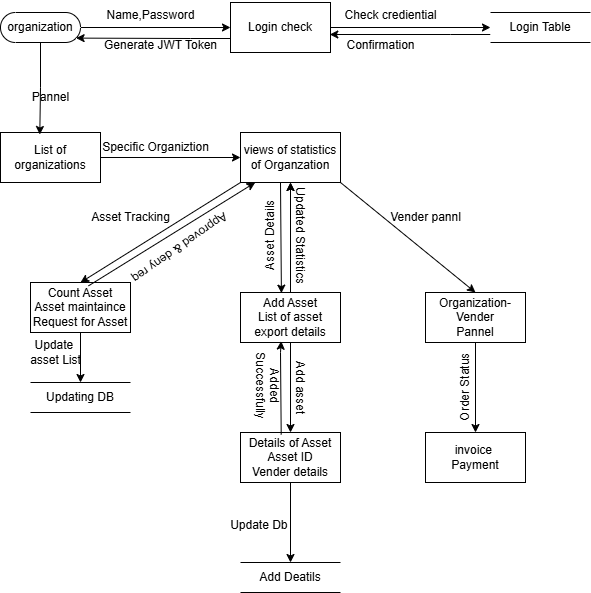

The diagram above was exported from draw.io. Its source (the exported page's mxGraphModel, read from the mxfile embedded in the PNG):
<mxGraphModel dx="1222" dy="662" grid="1" gridSize="10" guides="1" tooltips="1" connect="1" arrows="1" fold="1" page="1" pageScale="1" pageWidth="850" pageHeight="1100" math="0" shadow="0">
  <root>
    <mxCell id="0" />
    <mxCell id="1" parent="0" />
    <mxCell id="oWYpFLVcRaPA3jmKIA9O-8" style="edgeStyle=orthogonalEdgeStyle;rounded=0;orthogonalLoop=1;jettySize=auto;html=1;entryX=0;entryY=0.5;entryDx=0;entryDy=0;" edge="1" parent="1" source="oWYpFLVcRaPA3jmKIA9O-5" target="oWYpFLVcRaPA3jmKIA9O-6">
      <mxGeometry relative="1" as="geometry" />
    </mxCell>
    <mxCell id="oWYpFLVcRaPA3jmKIA9O-5" value="organization" style="html=1;dashed=0;whiteSpace=wrap;shape=mxgraph.dfd.start" vertex="1" parent="1">
      <mxGeometry x="80" y="90" width="80" height="30" as="geometry" />
    </mxCell>
    <mxCell id="oWYpFLVcRaPA3jmKIA9O-10" style="edgeStyle=orthogonalEdgeStyle;rounded=0;orthogonalLoop=1;jettySize=auto;html=1;entryX=0;entryY=0.5;entryDx=0;entryDy=0;" edge="1" parent="1" source="oWYpFLVcRaPA3jmKIA9O-6" target="oWYpFLVcRaPA3jmKIA9O-7">
      <mxGeometry relative="1" as="geometry" />
    </mxCell>
    <mxCell id="oWYpFLVcRaPA3jmKIA9O-6" value="Login check" style="html=1;dashed=0;whiteSpace=wrap;" vertex="1" parent="1">
      <mxGeometry x="310" y="80" width="100" height="50" as="geometry" />
    </mxCell>
    <mxCell id="oWYpFLVcRaPA3jmKIA9O-11" style="edgeStyle=orthogonalEdgeStyle;rounded=0;orthogonalLoop=1;jettySize=auto;html=1;entryX=0.993;entryY=0.64;entryDx=0;entryDy=0;entryPerimeter=0;" edge="1" parent="1" source="oWYpFLVcRaPA3jmKIA9O-7" target="oWYpFLVcRaPA3jmKIA9O-6">
      <mxGeometry relative="1" as="geometry">
        <mxPoint x="420" y="110" as="targetPoint" />
        <Array as="points">
          <mxPoint x="530" y="112" />
          <mxPoint x="530" y="112" />
        </Array>
      </mxGeometry>
    </mxCell>
    <mxCell id="oWYpFLVcRaPA3jmKIA9O-7" value="Login Table" style="html=1;dashed=0;whiteSpace=wrap;shape=partialRectangle;right=0;left=0;" vertex="1" parent="1">
      <mxGeometry x="570" y="90" width="100" height="30" as="geometry" />
    </mxCell>
    <mxCell id="oWYpFLVcRaPA3jmKIA9O-9" style="edgeStyle=orthogonalEdgeStyle;rounded=0;orthogonalLoop=1;jettySize=auto;html=1;entryX=0;entryY=0;entryDx=75.605;entryDy=25.604999999999997;entryPerimeter=0;" edge="1" parent="1" source="oWYpFLVcRaPA3jmKIA9O-6" target="oWYpFLVcRaPA3jmKIA9O-5">
      <mxGeometry relative="1" as="geometry">
        <Array as="points">
          <mxPoint x="270" y="116" />
          <mxPoint x="270" y="116" />
        </Array>
      </mxGeometry>
    </mxCell>
    <mxCell id="oWYpFLVcRaPA3jmKIA9O-12" value="views of&amp;nbsp;statistics&lt;div&gt;of Organzation&lt;/div&gt;" style="html=1;dashed=0;whiteSpace=wrap;" vertex="1" parent="1">
      <mxGeometry x="320" y="210" width="100" height="50" as="geometry" />
    </mxCell>
    <mxCell id="oWYpFLVcRaPA3jmKIA9O-22" style="edgeStyle=orthogonalEdgeStyle;rounded=0;orthogonalLoop=1;jettySize=auto;html=1;entryX=0;entryY=0.5;entryDx=0;entryDy=0;" edge="1" parent="1" source="oWYpFLVcRaPA3jmKIA9O-13" target="oWYpFLVcRaPA3jmKIA9O-12">
      <mxGeometry relative="1" as="geometry" />
    </mxCell>
    <mxCell id="oWYpFLVcRaPA3jmKIA9O-13" value="List of organizations" style="html=1;dashed=0;whiteSpace=wrap;" vertex="1" parent="1">
      <mxGeometry x="80" y="210" width="100" height="50" as="geometry" />
    </mxCell>
    <mxCell id="oWYpFLVcRaPA3jmKIA9O-52" value="" style="edgeStyle=orthogonalEdgeStyle;rounded=0;orthogonalLoop=1;jettySize=auto;html=1;" edge="1" parent="1" source="oWYpFLVcRaPA3jmKIA9O-14" target="oWYpFLVcRaPA3jmKIA9O-20">
      <mxGeometry relative="1" as="geometry" />
    </mxCell>
    <mxCell id="oWYpFLVcRaPA3jmKIA9O-14" value="Details of Asset&lt;div&gt;Asset ID&lt;/div&gt;&lt;div&gt;Vender details&lt;/div&gt;" style="html=1;dashed=0;whiteSpace=wrap;" vertex="1" parent="1">
      <mxGeometry x="320" y="510" width="100" height="50" as="geometry" />
    </mxCell>
    <mxCell id="oWYpFLVcRaPA3jmKIA9O-37" style="edgeStyle=orthogonalEdgeStyle;rounded=0;orthogonalLoop=1;jettySize=auto;html=1;" edge="1" parent="1" source="oWYpFLVcRaPA3jmKIA9O-15" target="oWYpFLVcRaPA3jmKIA9O-18">
      <mxGeometry relative="1" as="geometry" />
    </mxCell>
    <mxCell id="oWYpFLVcRaPA3jmKIA9O-15" value="Organization-Vender&lt;div&gt;Pannel&lt;/div&gt;" style="html=1;dashed=0;whiteSpace=wrap;" vertex="1" parent="1">
      <mxGeometry x="505" y="370" width="100" height="50" as="geometry" />
    </mxCell>
    <mxCell id="oWYpFLVcRaPA3jmKIA9O-29" style="edgeStyle=orthogonalEdgeStyle;rounded=0;orthogonalLoop=1;jettySize=auto;html=1;entryX=0.5;entryY=1;entryDx=0;entryDy=0;" edge="1" parent="1" source="oWYpFLVcRaPA3jmKIA9O-16" target="oWYpFLVcRaPA3jmKIA9O-12">
      <mxGeometry relative="1" as="geometry" />
    </mxCell>
    <mxCell id="oWYpFLVcRaPA3jmKIA9O-32" style="edgeStyle=orthogonalEdgeStyle;rounded=0;orthogonalLoop=1;jettySize=auto;html=1;entryX=0.5;entryY=0;entryDx=0;entryDy=0;" edge="1" parent="1" source="oWYpFLVcRaPA3jmKIA9O-16" target="oWYpFLVcRaPA3jmKIA9O-14">
      <mxGeometry relative="1" as="geometry" />
    </mxCell>
    <mxCell id="oWYpFLVcRaPA3jmKIA9O-53" value="" style="edgeStyle=orthogonalEdgeStyle;rounded=0;orthogonalLoop=1;jettySize=auto;html=1;" edge="1" parent="1" source="oWYpFLVcRaPA3jmKIA9O-16" target="oWYpFLVcRaPA3jmKIA9O-12">
      <mxGeometry relative="1" as="geometry" />
    </mxCell>
    <mxCell id="oWYpFLVcRaPA3jmKIA9O-16" value="Add Asset&lt;div&gt;List of asset&lt;/div&gt;&lt;div&gt;export details&lt;/div&gt;" style="html=1;dashed=0;whiteSpace=wrap;" vertex="1" parent="1">
      <mxGeometry x="320" y="370" width="100" height="50" as="geometry" />
    </mxCell>
    <mxCell id="oWYpFLVcRaPA3jmKIA9O-30" style="edgeStyle=orthogonalEdgeStyle;rounded=0;orthogonalLoop=1;jettySize=auto;html=1;entryX=0.5;entryY=0;entryDx=0;entryDy=0;" edge="1" parent="1" source="oWYpFLVcRaPA3jmKIA9O-17" target="oWYpFLVcRaPA3jmKIA9O-19">
      <mxGeometry relative="1" as="geometry" />
    </mxCell>
    <mxCell id="oWYpFLVcRaPA3jmKIA9O-17" value="Count Asset&lt;div&gt;Asset maintaince&lt;/div&gt;&lt;div&gt;Request for Asset&lt;/div&gt;" style="html=1;dashed=0;whiteSpace=wrap;" vertex="1" parent="1">
      <mxGeometry x="110" y="360" width="100" height="50" as="geometry" />
    </mxCell>
    <mxCell id="oWYpFLVcRaPA3jmKIA9O-18" value="invoice&amp;nbsp;&lt;div&gt;Payment&lt;/div&gt;" style="html=1;dashed=0;whiteSpace=wrap;" vertex="1" parent="1">
      <mxGeometry x="505" y="510" width="100" height="50" as="geometry" />
    </mxCell>
    <mxCell id="oWYpFLVcRaPA3jmKIA9O-19" value="Updating DB" style="html=1;dashed=0;whiteSpace=wrap;shape=partialRectangle;right=0;left=0;" vertex="1" parent="1">
      <mxGeometry x="110" y="460" width="100" height="30" as="geometry" />
    </mxCell>
    <mxCell id="oWYpFLVcRaPA3jmKIA9O-20" value="Add Deatils" style="html=1;dashed=0;whiteSpace=wrap;shape=partialRectangle;right=0;left=0;" vertex="1" parent="1">
      <mxGeometry x="320" y="640" width="100" height="30" as="geometry" />
    </mxCell>
    <mxCell id="oWYpFLVcRaPA3jmKIA9O-21" style="edgeStyle=orthogonalEdgeStyle;rounded=0;orthogonalLoop=1;jettySize=auto;html=1;entryX=0.393;entryY=0.04;entryDx=0;entryDy=0;entryPerimeter=0;" edge="1" parent="1" source="oWYpFLVcRaPA3jmKIA9O-5" target="oWYpFLVcRaPA3jmKIA9O-13">
      <mxGeometry relative="1" as="geometry" />
    </mxCell>
    <mxCell id="oWYpFLVcRaPA3jmKIA9O-24" value="" style="endArrow=classic;html=1;rounded=0;exitX=0;exitY=1;exitDx=0;exitDy=0;entryX=0.5;entryY=0;entryDx=0;entryDy=0;" edge="1" parent="1" source="oWYpFLVcRaPA3jmKIA9O-12" target="oWYpFLVcRaPA3jmKIA9O-17">
      <mxGeometry width="50" height="50" relative="1" as="geometry">
        <mxPoint x="380" y="230" as="sourcePoint" />
        <mxPoint x="430" y="180" as="targetPoint" />
      </mxGeometry>
    </mxCell>
    <mxCell id="oWYpFLVcRaPA3jmKIA9O-25" value="" style="endArrow=classic;html=1;rounded=0;exitX=0.58;exitY=0.067;exitDx=0;exitDy=0;entryX=0.147;entryY=1;entryDx=0;entryDy=0;entryPerimeter=0;exitPerimeter=0;" edge="1" parent="1" source="oWYpFLVcRaPA3jmKIA9O-17" target="oWYpFLVcRaPA3jmKIA9O-12">
      <mxGeometry width="50" height="50" relative="1" as="geometry">
        <mxPoint x="330" y="270" as="sourcePoint" />
        <mxPoint x="330" y="264" as="targetPoint" />
      </mxGeometry>
    </mxCell>
    <mxCell id="oWYpFLVcRaPA3jmKIA9O-26" value="" style="endArrow=classic;html=1;rounded=0;exitX=0;exitY=1;exitDx=0;exitDy=0;entryX=0.409;entryY=0.013;entryDx=0;entryDy=0;entryPerimeter=0;" edge="1" parent="1" target="oWYpFLVcRaPA3jmKIA9O-16">
      <mxGeometry width="50" height="50" relative="1" as="geometry">
        <mxPoint x="360" y="260" as="sourcePoint" />
        <mxPoint x="360" y="350" as="targetPoint" />
      </mxGeometry>
    </mxCell>
    <mxCell id="oWYpFLVcRaPA3jmKIA9O-28" value="" style="endArrow=classic;html=1;rounded=0;exitX=1;exitY=1;exitDx=0;exitDy=0;entryX=0.5;entryY=0;entryDx=0;entryDy=0;" edge="1" parent="1" source="oWYpFLVcRaPA3jmKIA9O-12" target="oWYpFLVcRaPA3jmKIA9O-15">
      <mxGeometry width="50" height="50" relative="1" as="geometry">
        <mxPoint x="350" y="290" as="sourcePoint" />
        <mxPoint x="240" y="380" as="targetPoint" />
        <Array as="points" />
      </mxGeometry>
    </mxCell>
    <mxCell id="oWYpFLVcRaPA3jmKIA9O-33" value="" style="endArrow=classic;html=1;rounded=0;entryX=0.407;entryY=0.973;entryDx=0;entryDy=0;entryPerimeter=0;exitX=0.407;exitY=0.04;exitDx=0;exitDy=0;exitPerimeter=0;" edge="1" parent="1" source="oWYpFLVcRaPA3jmKIA9O-14" target="oWYpFLVcRaPA3jmKIA9O-16">
      <mxGeometry width="50" height="50" relative="1" as="geometry">
        <mxPoint x="360" y="460" as="sourcePoint" />
        <mxPoint x="260" y="400" as="targetPoint" />
        <Array as="points">
          <mxPoint x="360" y="430" />
        </Array>
      </mxGeometry>
    </mxCell>
    <mxCell id="oWYpFLVcRaPA3jmKIA9O-38" value="Name,Password" style="text;html=1;align=center;verticalAlign=middle;resizable=0;points=[];autosize=1;strokeColor=none;fillColor=none;" vertex="1" parent="1">
      <mxGeometry x="175" y="78" width="110" height="30" as="geometry" />
    </mxCell>
    <mxCell id="oWYpFLVcRaPA3jmKIA9O-39" value="Check crediential" style="text;html=1;align=center;verticalAlign=middle;resizable=0;points=[];autosize=1;strokeColor=none;fillColor=none;" vertex="1" parent="1">
      <mxGeometry x="410" y="78" width="120" height="30" as="geometry" />
    </mxCell>
    <mxCell id="oWYpFLVcRaPA3jmKIA9O-40" value="Confirmation" style="text;html=1;align=center;verticalAlign=middle;resizable=0;points=[];autosize=1;strokeColor=none;fillColor=none;" vertex="1" parent="1">
      <mxGeometry x="415" y="108" width="90" height="30" as="geometry" />
    </mxCell>
    <mxCell id="oWYpFLVcRaPA3jmKIA9O-41" value="Generate JWT Token" style="text;html=1;align=center;verticalAlign=middle;resizable=0;points=[];autosize=1;strokeColor=none;fillColor=none;" vertex="1" parent="1">
      <mxGeometry x="170" y="108" width="140" height="30" as="geometry" />
    </mxCell>
    <mxCell id="oWYpFLVcRaPA3jmKIA9O-42" value="Pannel" style="text;html=1;align=center;verticalAlign=middle;resizable=0;points=[];autosize=1;strokeColor=none;fillColor=none;" vertex="1" parent="1">
      <mxGeometry x="100" y="160" width="60" height="30" as="geometry" />
    </mxCell>
    <mxCell id="oWYpFLVcRaPA3jmKIA9O-43" value="Specific Organiztion" style="text;html=1;align=center;verticalAlign=middle;resizable=0;points=[];autosize=1;strokeColor=none;fillColor=none;" vertex="1" parent="1">
      <mxGeometry x="170" y="210" width="130" height="30" as="geometry" />
    </mxCell>
    <mxCell id="oWYpFLVcRaPA3jmKIA9O-44" value="Asset Tracking" style="text;html=1;align=center;verticalAlign=middle;resizable=0;points=[];autosize=1;strokeColor=none;fillColor=none;" vertex="1" parent="1">
      <mxGeometry x="160" y="280" width="100" height="30" as="geometry" />
    </mxCell>
    <mxCell id="oWYpFLVcRaPA3jmKIA9O-45" value="Approved &amp;amp; deny req" style="text;html=1;align=center;verticalAlign=middle;resizable=0;points=[];autosize=1;strokeColor=none;fillColor=none;rotation=145;" vertex="1" parent="1">
      <mxGeometry x="190" y="310" width="140" height="30" as="geometry" />
    </mxCell>
    <mxCell id="oWYpFLVcRaPA3jmKIA9O-47" value="Update&amp;nbsp;&lt;div&gt;asset List&lt;/div&gt;" style="text;html=1;align=center;verticalAlign=middle;resizable=0;points=[];autosize=1;strokeColor=none;fillColor=none;" vertex="1" parent="1">
      <mxGeometry x="100" y="410" width="70" height="40" as="geometry" />
    </mxCell>
    <mxCell id="oWYpFLVcRaPA3jmKIA9O-54" value="Asset Details" style="text;html=1;align=center;verticalAlign=middle;resizable=0;points=[];autosize=1;strokeColor=none;fillColor=none;rotation=270;" vertex="1" parent="1">
      <mxGeometry x="305" y="298" width="90" height="30" as="geometry" />
    </mxCell>
    <mxCell id="oWYpFLVcRaPA3jmKIA9O-55" value="Updated Statistics" style="text;html=1;align=center;verticalAlign=middle;resizable=0;points=[];autosize=1;strokeColor=none;fillColor=none;rotation=90;" vertex="1" parent="1">
      <mxGeometry x="320" y="298" width="120" height="30" as="geometry" />
    </mxCell>
    <mxCell id="oWYpFLVcRaPA3jmKIA9O-56" value="Add asset" style="text;html=1;align=center;verticalAlign=middle;resizable=0;points=[];autosize=1;strokeColor=none;fillColor=none;rotation=90;" vertex="1" parent="1">
      <mxGeometry x="340" y="450" width="80" height="30" as="geometry" />
    </mxCell>
    <mxCell id="oWYpFLVcRaPA3jmKIA9O-57" value="Added&lt;div&gt;Successfully&lt;/div&gt;&lt;div&gt;&lt;br&gt;&lt;/div&gt;" style="text;html=1;align=center;verticalAlign=middle;resizable=0;points=[];autosize=1;strokeColor=none;fillColor=none;rotation=90;" vertex="1" parent="1">
      <mxGeometry x="295" y="433" width="90" height="60" as="geometry" />
    </mxCell>
    <mxCell id="oWYpFLVcRaPA3jmKIA9O-58" value="Update Db&amp;nbsp;" style="text;html=1;align=center;verticalAlign=middle;resizable=0;points=[];autosize=1;strokeColor=none;fillColor=none;" vertex="1" parent="1">
      <mxGeometry x="300" y="588" width="80" height="30" as="geometry" />
    </mxCell>
    <mxCell id="oWYpFLVcRaPA3jmKIA9O-59" value="Vender pannl" style="text;html=1;align=center;verticalAlign=middle;resizable=0;points=[];autosize=1;strokeColor=none;fillColor=none;" vertex="1" parent="1">
      <mxGeometry x="460" y="280" width="90" height="30" as="geometry" />
    </mxCell>
    <mxCell id="oWYpFLVcRaPA3jmKIA9O-61" value="Order Status" style="text;html=1;align=center;verticalAlign=middle;resizable=0;points=[];autosize=1;strokeColor=none;fillColor=none;rotation=270;" vertex="1" parent="1">
      <mxGeometry x="500" y="450" width="90" height="30" as="geometry" />
    </mxCell>
  </root>
</mxGraphModel>